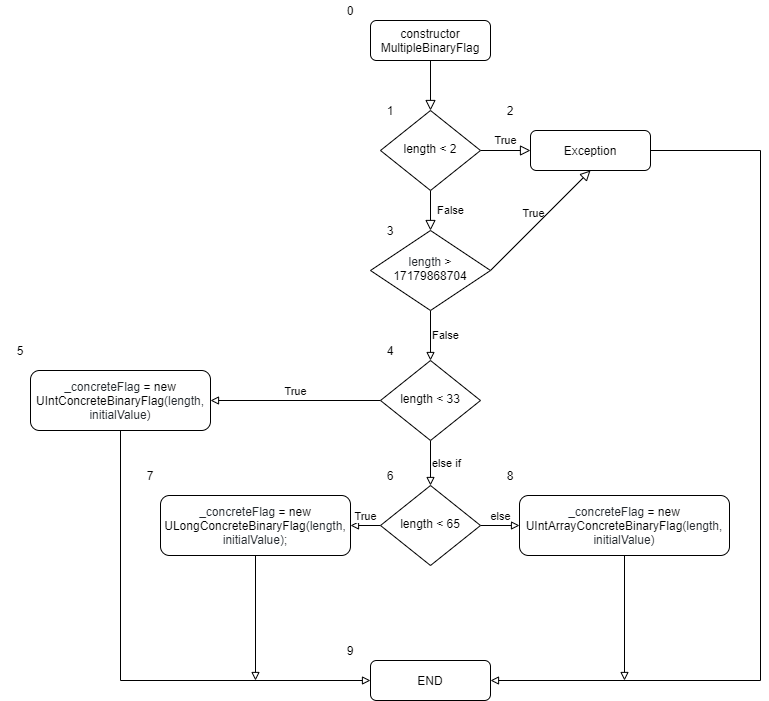

The diagram above was exported from draw.io. Its source (the exported page's mxGraphModel, read from the mxfile embedded in the PNG):
<mxGraphModel dx="1609" dy="514" grid="1" gridSize="10" guides="1" tooltips="1" connect="1" arrows="1" fold="1" page="1" pageScale="1" pageWidth="827" pageHeight="1169" math="0" shadow="0">
  <root>
    <mxCell id="WIyWlLk6GJQsqaUBKTNV-0" />
    <mxCell id="WIyWlLk6GJQsqaUBKTNV-1" parent="WIyWlLk6GJQsqaUBKTNV-0" />
    <mxCell id="WIyWlLk6GJQsqaUBKTNV-2" value="" style="rounded=0;html=1;jettySize=auto;orthogonalLoop=1;fontSize=11;endArrow=block;endFill=0;endSize=8;strokeWidth=1;shadow=0;labelBackgroundColor=none;edgeStyle=orthogonalEdgeStyle;" parent="WIyWlLk6GJQsqaUBKTNV-1" source="WIyWlLk6GJQsqaUBKTNV-3" target="WIyWlLk6GJQsqaUBKTNV-6" edge="1">
      <mxGeometry relative="1" as="geometry" />
    </mxCell>
    <mxCell id="WIyWlLk6GJQsqaUBKTNV-3" value="constructor MultipleBinaryFlag" style="rounded=1;whiteSpace=wrap;html=1;fontSize=12;glass=0;strokeWidth=1;shadow=0;" parent="WIyWlLk6GJQsqaUBKTNV-1" vertex="1">
      <mxGeometry x="160" y="80" width="120" height="40" as="geometry" />
    </mxCell>
    <mxCell id="WIyWlLk6GJQsqaUBKTNV-4" value="False" style="rounded=0;html=1;jettySize=auto;orthogonalLoop=1;fontSize=11;endArrow=block;endFill=0;endSize=8;strokeWidth=1;shadow=0;labelBackgroundColor=none;edgeStyle=orthogonalEdgeStyle;align=center;labelPosition=center;verticalLabelPosition=middle;verticalAlign=middle;" parent="WIyWlLk6GJQsqaUBKTNV-1" source="WIyWlLk6GJQsqaUBKTNV-6" target="WIyWlLk6GJQsqaUBKTNV-10" edge="1">
      <mxGeometry y="20" relative="1" as="geometry">
        <mxPoint as="offset" />
      </mxGeometry>
    </mxCell>
    <mxCell id="WIyWlLk6GJQsqaUBKTNV-5" value="True" style="edgeStyle=orthogonalEdgeStyle;rounded=0;html=1;jettySize=auto;orthogonalLoop=1;fontSize=11;endArrow=block;endFill=0;endSize=8;strokeWidth=1;shadow=0;labelBackgroundColor=none;" parent="WIyWlLk6GJQsqaUBKTNV-1" source="WIyWlLk6GJQsqaUBKTNV-6" target="WIyWlLk6GJQsqaUBKTNV-7" edge="1">
      <mxGeometry y="10" relative="1" as="geometry">
        <mxPoint as="offset" />
      </mxGeometry>
    </mxCell>
    <mxCell id="WIyWlLk6GJQsqaUBKTNV-6" value="length &amp;lt; 2" style="rhombus;whiteSpace=wrap;html=1;shadow=0;fontFamily=Helvetica;fontSize=12;align=center;strokeWidth=1;spacing=6;spacingTop=-4;" parent="WIyWlLk6GJQsqaUBKTNV-1" vertex="1">
      <mxGeometry x="170" y="170" width="100" height="80" as="geometry" />
    </mxCell>
    <mxCell id="-NUSeJKxF3QswXk_sYy_-1" style="edgeStyle=orthogonalEdgeStyle;rounded=0;orthogonalLoop=1;jettySize=auto;html=1;exitX=1;exitY=0.5;exitDx=0;exitDy=0;entryX=1;entryY=0.5;entryDx=0;entryDy=0;endArrow=block;endFill=0;strokeWidth=1;" parent="WIyWlLk6GJQsqaUBKTNV-1" source="WIyWlLk6GJQsqaUBKTNV-7" target="WIyWlLk6GJQsqaUBKTNV-11" edge="1">
      <mxGeometry relative="1" as="geometry">
        <Array as="points">
          <mxPoint x="550" y="210" />
          <mxPoint x="550" y="740" />
        </Array>
      </mxGeometry>
    </mxCell>
    <mxCell id="WIyWlLk6GJQsqaUBKTNV-7" value="Exception" style="rounded=1;whiteSpace=wrap;html=1;fontSize=12;glass=0;strokeWidth=1;shadow=0;" parent="WIyWlLk6GJQsqaUBKTNV-1" vertex="1">
      <mxGeometry x="320" y="190" width="120" height="40" as="geometry" />
    </mxCell>
    <mxCell id="WIyWlLk6GJQsqaUBKTNV-9" value="True" style="rounded=0;html=1;jettySize=auto;orthogonalLoop=1;fontSize=11;endArrow=block;endFill=0;endSize=8;strokeWidth=1;shadow=0;labelBackgroundColor=none;entryX=0.5;entryY=1;entryDx=0;entryDy=0;exitX=1;exitY=0.5;exitDx=0;exitDy=0;" parent="WIyWlLk6GJQsqaUBKTNV-1" source="WIyWlLk6GJQsqaUBKTNV-10" target="WIyWlLk6GJQsqaUBKTNV-7" edge="1">
      <mxGeometry y="10" relative="1" as="geometry">
        <mxPoint as="offset" />
        <mxPoint x="310" y="320" as="targetPoint" />
      </mxGeometry>
    </mxCell>
    <mxCell id="-NUSeJKxF3QswXk_sYy_-9" value="False" style="edgeStyle=orthogonalEdgeStyle;rounded=0;orthogonalLoop=1;jettySize=auto;html=1;exitX=0.5;exitY=1;exitDx=0;exitDy=0;entryX=0.5;entryY=0;entryDx=0;entryDy=0;endArrow=block;endFill=0;strokeWidth=1;align=left;verticalAlign=middle;horizontal=1;labelPosition=center;verticalLabelPosition=middle;" parent="WIyWlLk6GJQsqaUBKTNV-1" source="WIyWlLk6GJQsqaUBKTNV-10" target="-NUSeJKxF3QswXk_sYy_-5" edge="1">
      <mxGeometry relative="1" as="geometry" />
    </mxCell>
    <mxCell id="WIyWlLk6GJQsqaUBKTNV-10" value="&#10;&#10;&lt;span class=&quot;pl-smi&quot; style=&quot;box-sizing: border-box; color: rgb(36, 41, 46); font-size: 12px; font-style: normal; font-weight: 400; letter-spacing: normal; text-indent: 0px; text-transform: none; word-spacing: 0px; background-color: rgb(255, 255, 255);&quot;&gt;length&lt;/span&gt;&lt;span style=&quot;color: rgb(36, 41, 46); font-size: 12px; font-style: normal; font-weight: 400; letter-spacing: normal; text-indent: 0px; text-transform: none; word-spacing: 0px; background-color: rgb(255, 255, 255); display: inline; float: none;&quot;&gt; &lt;/span&gt;&lt;span class=&quot;pl-k&quot; style=&quot;box-sizing: border-box; font-size: 12px; font-style: normal; font-weight: 400; letter-spacing: normal; text-indent: 0px; text-transform: none; word-spacing: 0px; background-color: rgb(255, 255, 255);&quot;&gt;&amp;gt;&lt;/span&gt;&lt;span style=&quot;color: rgb(36, 41, 46); font-size: 12px; font-style: normal; font-weight: 400; letter-spacing: normal; text-indent: 0px; text-transform: none; word-spacing: 0px; background-color: rgb(255, 255, 255); display: inline; float: none;&quot;&gt; &lt;/span&gt;&lt;span class=&quot;pl-c1&quot; style=&quot;box-sizing: border-box; font-size: 12px; font-style: normal; font-weight: 400; letter-spacing: normal; text-indent: 0px; text-transform: none; word-spacing: 0px; background-color: rgb(255, 255, 255);&quot;&gt;17179868704&lt;/span&gt;&#10;&#10;" style="rhombus;whiteSpace=wrap;html=1;shadow=0;fontFamily=Helvetica;fontSize=12;align=center;strokeWidth=1;spacing=6;spacingTop=-4;" parent="WIyWlLk6GJQsqaUBKTNV-1" vertex="1">
      <mxGeometry x="160" y="290" width="120" height="80" as="geometry" />
    </mxCell>
    <mxCell id="WIyWlLk6GJQsqaUBKTNV-11" value="END" style="rounded=1;whiteSpace=wrap;html=1;fontSize=12;glass=0;strokeWidth=1;shadow=0;" parent="WIyWlLk6GJQsqaUBKTNV-1" vertex="1">
      <mxGeometry x="160" y="720" width="120" height="40" as="geometry" />
    </mxCell>
    <mxCell id="-NUSeJKxF3QswXk_sYy_-7" value="True" style="edgeStyle=none;rounded=0;orthogonalLoop=1;jettySize=auto;html=1;exitX=0;exitY=0.5;exitDx=0;exitDy=0;entryX=1;entryY=0.5;entryDx=0;entryDy=0;endArrow=block;endFill=0;strokeWidth=1;align=center;spacingTop=0;verticalAlign=bottom;" parent="WIyWlLk6GJQsqaUBKTNV-1" source="-NUSeJKxF3QswXk_sYy_-5" target="-NUSeJKxF3QswXk_sYy_-6" edge="1">
      <mxGeometry relative="1" as="geometry" />
    </mxCell>
    <mxCell id="-NUSeJKxF3QswXk_sYy_-11" value="else if" style="edgeStyle=orthogonalEdgeStyle;rounded=0;orthogonalLoop=1;jettySize=auto;html=1;exitX=0.5;exitY=1;exitDx=0;exitDy=0;entryX=0.5;entryY=0;entryDx=0;entryDy=0;endArrow=block;endFill=0;strokeWidth=1;align=left;" parent="WIyWlLk6GJQsqaUBKTNV-1" source="-NUSeJKxF3QswXk_sYy_-5" target="-NUSeJKxF3QswXk_sYy_-10" edge="1">
      <mxGeometry relative="1" as="geometry" />
    </mxCell>
    <mxCell id="-NUSeJKxF3QswXk_sYy_-5" value="length &amp;lt; 33" style="rhombus;whiteSpace=wrap;html=1;shadow=0;fontFamily=Helvetica;fontSize=12;align=center;strokeWidth=1;spacing=6;spacingTop=-4;" parent="WIyWlLk6GJQsqaUBKTNV-1" vertex="1">
      <mxGeometry x="170" y="420" width="100" height="80" as="geometry" />
    </mxCell>
    <mxCell id="-NUSeJKxF3QswXk_sYy_-8" style="edgeStyle=orthogonalEdgeStyle;rounded=0;orthogonalLoop=1;jettySize=auto;html=1;exitX=0.5;exitY=1;exitDx=0;exitDy=0;entryX=0;entryY=0.5;entryDx=0;entryDy=0;endArrow=block;endFill=0;strokeWidth=1;" parent="WIyWlLk6GJQsqaUBKTNV-1" source="-NUSeJKxF3QswXk_sYy_-6" target="WIyWlLk6GJQsqaUBKTNV-11" edge="1">
      <mxGeometry relative="1" as="geometry" />
    </mxCell>
    <mxCell id="-NUSeJKxF3QswXk_sYy_-6" value="&#10;&#10;&lt;span class=&quot;pl-smi&quot; style=&quot;box-sizing: border-box; color: rgb(36, 41, 46); font-size: 12px; font-style: normal; font-weight: 400; letter-spacing: normal; text-indent: 0px; text-transform: none; word-spacing: 0px; background-color: rgb(255, 255, 255);&quot;&gt;_concreteFlag&lt;/span&gt;&lt;span style=&quot;color: rgb(36, 41, 46); font-size: 12px; font-style: normal; font-weight: 400; letter-spacing: normal; text-indent: 0px; text-transform: none; word-spacing: 0px; background-color: rgb(255, 255, 255); display: inline; float: none;&quot;&gt; &lt;/span&gt;&lt;span class=&quot;pl-k&quot; style=&quot;box-sizing: border-box; font-size: 12px; font-style: normal; font-weight: 400; letter-spacing: normal; text-indent: 0px; text-transform: none; word-spacing: 0px; background-color: rgb(255, 255, 255);&quot;&gt;=&lt;/span&gt;&lt;span style=&quot;color: rgb(36, 41, 46); font-size: 12px; font-style: normal; font-weight: 400; letter-spacing: normal; text-indent: 0px; text-transform: none; word-spacing: 0px; background-color: rgb(255, 255, 255); display: inline; float: none;&quot;&gt; &lt;/span&gt;&lt;span class=&quot;pl-k&quot; style=&quot;box-sizing: border-box; font-size: 12px; font-style: normal; font-weight: 400; letter-spacing: normal; text-indent: 0px; text-transform: none; word-spacing: 0px; background-color: rgb(255, 255, 255);&quot;&gt;new&lt;/span&gt;&lt;span style=&quot;color: rgb(36, 41, 46); font-size: 12px; font-style: normal; font-weight: 400; letter-spacing: normal; text-indent: 0px; text-transform: none; word-spacing: 0px; background-color: rgb(255, 255, 255); display: inline; float: none;&quot;&gt; &lt;/span&gt;&lt;span class=&quot;pl-en&quot; style=&quot;box-sizing: border-box; font-size: 12px; font-style: normal; font-weight: 400; letter-spacing: normal; text-indent: 0px; text-transform: none; word-spacing: 0px; background-color: rgb(255, 255, 255);&quot;&gt;&lt;span class=&quot;pl-token&quot; style=&quot;box-sizing: border-box&quot;&gt;UIntConcreteBinaryFlag&lt;/span&gt;&lt;/span&gt;&lt;span style=&quot;color: rgb(36, 41, 46); font-size: 12px; font-style: normal; font-weight: 400; letter-spacing: normal; text-indent: 0px; text-transform: none; word-spacing: 0px; background-color: rgb(255, 255, 255); display: inline; float: none;&quot;&gt;(length, initialValue)&lt;/span&gt;&#10;&#10;" style="rounded=1;whiteSpace=wrap;html=1;fontSize=12;glass=0;strokeWidth=1;shadow=0;" parent="WIyWlLk6GJQsqaUBKTNV-1" vertex="1">
      <mxGeometry x="-180" y="430" width="180" height="60" as="geometry" />
    </mxCell>
    <mxCell id="-NUSeJKxF3QswXk_sYy_-14" value="True" style="edgeStyle=orthogonalEdgeStyle;rounded=0;orthogonalLoop=1;jettySize=auto;html=1;exitX=0;exitY=0.5;exitDx=0;exitDy=0;entryX=1;entryY=0.5;entryDx=0;entryDy=0;endArrow=block;endFill=0;strokeWidth=1;align=center;verticalAlign=bottom;" parent="WIyWlLk6GJQsqaUBKTNV-1" source="-NUSeJKxF3QswXk_sYy_-10" target="-NUSeJKxF3QswXk_sYy_-12" edge="1">
      <mxGeometry relative="1" as="geometry" />
    </mxCell>
    <mxCell id="-NUSeJKxF3QswXk_sYy_-17" value="else" style="edgeStyle=orthogonalEdgeStyle;rounded=0;orthogonalLoop=1;jettySize=auto;html=1;exitX=1;exitY=0.5;exitDx=0;exitDy=0;entryX=0;entryY=0.5;entryDx=0;entryDy=0;endArrow=block;endFill=0;strokeWidth=1;align=center;verticalAlign=bottom;" parent="WIyWlLk6GJQsqaUBKTNV-1" source="-NUSeJKxF3QswXk_sYy_-10" target="-NUSeJKxF3QswXk_sYy_-16" edge="1">
      <mxGeometry relative="1" as="geometry" />
    </mxCell>
    <mxCell id="-NUSeJKxF3QswXk_sYy_-10" value="length &amp;lt; 65" style="rhombus;whiteSpace=wrap;html=1;shadow=0;fontFamily=Helvetica;fontSize=12;align=center;strokeWidth=1;spacing=6;spacingTop=-4;" parent="WIyWlLk6GJQsqaUBKTNV-1" vertex="1">
      <mxGeometry x="170" y="545" width="100" height="80" as="geometry" />
    </mxCell>
    <mxCell id="-NUSeJKxF3QswXk_sYy_-15" style="edgeStyle=orthogonalEdgeStyle;rounded=0;orthogonalLoop=1;jettySize=auto;html=1;exitX=0.5;exitY=1;exitDx=0;exitDy=0;endArrow=block;endFill=0;strokeWidth=1;align=left;" parent="WIyWlLk6GJQsqaUBKTNV-1" source="-NUSeJKxF3QswXk_sYy_-12" edge="1">
      <mxGeometry relative="1" as="geometry">
        <mxPoint x="45" y="740" as="targetPoint" />
      </mxGeometry>
    </mxCell>
    <mxCell id="-NUSeJKxF3QswXk_sYy_-12" value="&#10;&#10;&lt;span class=&quot;pl-smi&quot; style=&quot;box-sizing: border-box; color: rgb(36, 41, 46); font-size: 12px; font-style: normal; font-weight: 400; letter-spacing: normal; text-indent: 0px; text-transform: none; word-spacing: 0px; background-color: rgb(255, 255, 255);&quot;&gt;_concreteFlag&lt;/span&gt;&lt;span style=&quot;color: rgb(36, 41, 46); font-size: 12px; font-style: normal; font-weight: 400; letter-spacing: normal; text-indent: 0px; text-transform: none; word-spacing: 0px; background-color: rgb(255, 255, 255); display: inline; float: none;&quot;&gt; &lt;/span&gt;&lt;span class=&quot;pl-k&quot; style=&quot;box-sizing: border-box; font-size: 12px; font-style: normal; font-weight: 400; letter-spacing: normal; text-indent: 0px; text-transform: none; word-spacing: 0px; background-color: rgb(255, 255, 255);&quot;&gt;=&lt;/span&gt;&lt;span style=&quot;color: rgb(36, 41, 46); font-size: 12px; font-style: normal; font-weight: 400; letter-spacing: normal; text-indent: 0px; text-transform: none; word-spacing: 0px; background-color: rgb(255, 255, 255); display: inline; float: none;&quot;&gt; &lt;/span&gt;&lt;span class=&quot;pl-k&quot; style=&quot;box-sizing: border-box; font-size: 12px; font-style: normal; font-weight: 400; letter-spacing: normal; text-indent: 0px; text-transform: none; word-spacing: 0px; background-color: rgb(255, 255, 255);&quot;&gt;new&lt;/span&gt;&lt;span style=&quot;color: rgb(36, 41, 46); font-size: 12px; font-style: normal; font-weight: 400; letter-spacing: normal; text-indent: 0px; text-transform: none; word-spacing: 0px; background-color: rgb(255, 255, 255); display: inline; float: none;&quot;&gt; &lt;/span&gt;&lt;span class=&quot;pl-en&quot; style=&quot;box-sizing: border-box; font-size: 12px; font-style: normal; font-weight: 400; letter-spacing: normal; text-indent: 0px; text-transform: none; word-spacing: 0px; background-color: rgb(255, 255, 255);&quot;&gt;&lt;span class=&quot;pl-token&quot; style=&quot;box-sizing: border-box&quot;&gt;ULongConcreteBinaryFlag&lt;/span&gt;&lt;/span&gt;&lt;span style=&quot;color: rgb(36, 41, 46); font-size: 12px; font-style: normal; font-weight: 400; letter-spacing: normal; text-indent: 0px; text-transform: none; word-spacing: 0px; background-color: rgb(255, 255, 255); display: inline; float: none;&quot;&gt;(length, initialValue);&lt;/span&gt;&#10;&#10;" style="rounded=1;whiteSpace=wrap;html=1;fontSize=12;glass=0;strokeWidth=1;shadow=0;" parent="WIyWlLk6GJQsqaUBKTNV-1" vertex="1">
      <mxGeometry x="-50" y="555" width="190" height="60" as="geometry" />
    </mxCell>
    <mxCell id="-NUSeJKxF3QswXk_sYy_-18" style="edgeStyle=orthogonalEdgeStyle;rounded=0;orthogonalLoop=1;jettySize=auto;html=1;exitX=0.5;exitY=1;exitDx=0;exitDy=0;endArrow=block;endFill=0;strokeWidth=1;align=center;" parent="WIyWlLk6GJQsqaUBKTNV-1" source="-NUSeJKxF3QswXk_sYy_-16" edge="1">
      <mxGeometry relative="1" as="geometry">
        <mxPoint x="414" y="740" as="targetPoint" />
      </mxGeometry>
    </mxCell>
    <mxCell id="-NUSeJKxF3QswXk_sYy_-16" value="&#10;&#10;&lt;span class=&quot;pl-smi&quot; style=&quot;box-sizing: border-box; color: rgb(36, 41, 46); font-size: 12px; font-style: normal; font-weight: 400; letter-spacing: normal; text-indent: 0px; text-transform: none; word-spacing: 0px; background-color: rgb(255, 255, 255);&quot;&gt;_concreteFlag&lt;/span&gt;&lt;span style=&quot;color: rgb(36, 41, 46); font-size: 12px; font-style: normal; font-weight: 400; letter-spacing: normal; text-indent: 0px; text-transform: none; word-spacing: 0px; background-color: rgb(255, 255, 255); display: inline; float: none;&quot;&gt; &lt;/span&gt;&lt;span class=&quot;pl-k&quot; style=&quot;box-sizing: border-box; font-size: 12px; font-style: normal; font-weight: 400; letter-spacing: normal; text-indent: 0px; text-transform: none; word-spacing: 0px; background-color: rgb(255, 255, 255);&quot;&gt;=&lt;/span&gt;&lt;span style=&quot;color: rgb(36, 41, 46); font-size: 12px; font-style: normal; font-weight: 400; letter-spacing: normal; text-indent: 0px; text-transform: none; word-spacing: 0px; background-color: rgb(255, 255, 255); display: inline; float: none;&quot;&gt; &lt;/span&gt;&lt;span class=&quot;pl-k&quot; style=&quot;box-sizing: border-box; font-size: 12px; font-style: normal; font-weight: 400; letter-spacing: normal; text-indent: 0px; text-transform: none; word-spacing: 0px; background-color: rgb(255, 255, 255);&quot;&gt;new&lt;/span&gt;&lt;span style=&quot;color: rgb(36, 41, 46); font-size: 12px; font-style: normal; font-weight: 400; letter-spacing: normal; text-indent: 0px; text-transform: none; word-spacing: 0px; background-color: rgb(255, 255, 255); display: inline; float: none;&quot;&gt; &lt;/span&gt;&lt;span class=&quot;pl-en&quot; style=&quot;box-sizing: border-box; font-size: 12px; font-style: normal; font-weight: 400; letter-spacing: normal; text-indent: 0px; text-transform: none; word-spacing: 0px; background-color: rgb(255, 255, 255);&quot;&gt;&lt;span class=&quot;pl-token&quot; style=&quot;box-sizing: border-box&quot;&gt;UIntArrayConcreteBinaryFlag&lt;/span&gt;&lt;/span&gt;&lt;span style=&quot;color: rgb(36, 41, 46); font-size: 12px; font-style: normal; font-weight: 400; letter-spacing: normal; text-indent: 0px; text-transform: none; word-spacing: 0px; background-color: rgb(255, 255, 255); display: inline; float: none;&quot;&gt;(length, initialValue)&lt;/span&gt;&#10;&#10;" style="rounded=1;whiteSpace=wrap;html=1;fontSize=12;glass=0;strokeWidth=1;shadow=0;" parent="WIyWlLk6GJQsqaUBKTNV-1" vertex="1">
      <mxGeometry x="309" y="555" width="210" height="60" as="geometry" />
    </mxCell>
    <mxCell id="-NUSeJKxF3QswXk_sYy_-19" value="0" style="text;html=1;strokeColor=none;fillColor=none;align=center;verticalAlign=middle;whiteSpace=wrap;rounded=0;" parent="WIyWlLk6GJQsqaUBKTNV-1" vertex="1">
      <mxGeometry x="120" y="60" width="40" height="20" as="geometry" />
    </mxCell>
    <mxCell id="-NUSeJKxF3QswXk_sYy_-20" value="1" style="text;html=1;strokeColor=none;fillColor=none;align=center;verticalAlign=middle;whiteSpace=wrap;rounded=0;" parent="WIyWlLk6GJQsqaUBKTNV-1" vertex="1">
      <mxGeometry x="160" y="160" width="40" height="20" as="geometry" />
    </mxCell>
    <mxCell id="-NUSeJKxF3QswXk_sYy_-21" value="2" style="text;html=1;strokeColor=none;fillColor=none;align=center;verticalAlign=middle;whiteSpace=wrap;rounded=0;" parent="WIyWlLk6GJQsqaUBKTNV-1" vertex="1">
      <mxGeometry x="280" y="160" width="40" height="20" as="geometry" />
    </mxCell>
    <mxCell id="-NUSeJKxF3QswXk_sYy_-23" value="3" style="text;html=1;strokeColor=none;fillColor=none;align=center;verticalAlign=middle;whiteSpace=wrap;rounded=0;" parent="WIyWlLk6GJQsqaUBKTNV-1" vertex="1">
      <mxGeometry x="160" y="280" width="40" height="20" as="geometry" />
    </mxCell>
    <mxCell id="-NUSeJKxF3QswXk_sYy_-24" value="4" style="text;html=1;strokeColor=none;fillColor=none;align=center;verticalAlign=middle;whiteSpace=wrap;rounded=0;" parent="WIyWlLk6GJQsqaUBKTNV-1" vertex="1">
      <mxGeometry x="160" y="400" width="40" height="20" as="geometry" />
    </mxCell>
    <mxCell id="-NUSeJKxF3QswXk_sYy_-25" value="5" style="text;html=1;strokeColor=none;fillColor=none;align=center;verticalAlign=middle;whiteSpace=wrap;rounded=0;" parent="WIyWlLk6GJQsqaUBKTNV-1" vertex="1">
      <mxGeometry x="-210" y="400" width="40" height="20" as="geometry" />
    </mxCell>
    <mxCell id="-NUSeJKxF3QswXk_sYy_-28" value="6" style="text;html=1;strokeColor=none;fillColor=none;align=center;verticalAlign=middle;whiteSpace=wrap;rounded=0;" parent="WIyWlLk6GJQsqaUBKTNV-1" vertex="1">
      <mxGeometry x="160" y="525" width="40" height="20" as="geometry" />
    </mxCell>
    <mxCell id="-NUSeJKxF3QswXk_sYy_-29" value="7" style="text;html=1;strokeColor=none;fillColor=none;align=center;verticalAlign=middle;whiteSpace=wrap;rounded=0;" parent="WIyWlLk6GJQsqaUBKTNV-1" vertex="1">
      <mxGeometry x="-80" y="525" width="40" height="20" as="geometry" />
    </mxCell>
    <mxCell id="-NUSeJKxF3QswXk_sYy_-30" value="8" style="text;html=1;strokeColor=none;fillColor=none;align=center;verticalAlign=middle;whiteSpace=wrap;rounded=0;" parent="WIyWlLk6GJQsqaUBKTNV-1" vertex="1">
      <mxGeometry x="280" y="525" width="40" height="20" as="geometry" />
    </mxCell>
    <mxCell id="-NUSeJKxF3QswXk_sYy_-31" value="9" style="text;html=1;strokeColor=none;fillColor=none;align=center;verticalAlign=middle;whiteSpace=wrap;rounded=0;" parent="WIyWlLk6GJQsqaUBKTNV-1" vertex="1">
      <mxGeometry x="120" y="700" width="40" height="20" as="geometry" />
    </mxCell>
  </root>
</mxGraphModel>